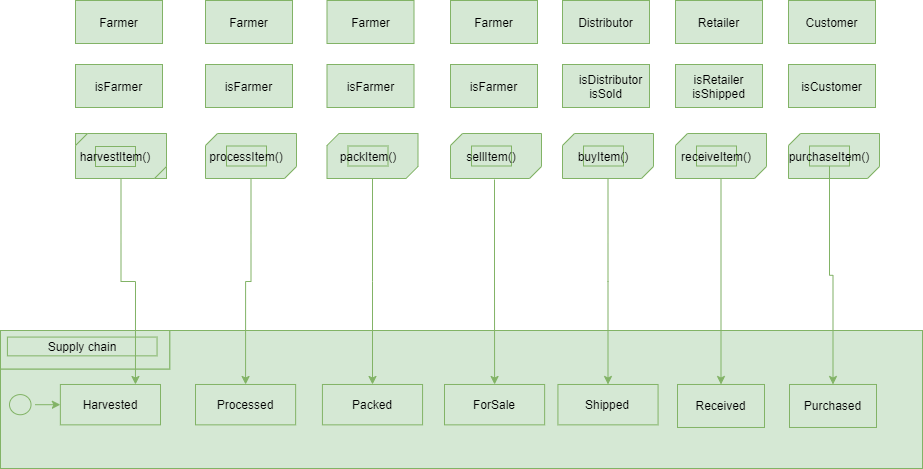

The diagram above was exported from draw.io. Its source (the exported page's mxGraphModel, read from the mxfile embedded in the PNG):
<mxGraphModel dx="768" dy="522" grid="0" gridSize="10" guides="1" tooltips="1" connect="1" arrows="1" fold="1" page="1" pageScale="1" pageWidth="827" pageHeight="1169" math="0" shadow="0">
  <root>
    <mxCell id="WIyWlLk6GJQsqaUBKTNV-0" />
    <mxCell id="WIyWlLk6GJQsqaUBKTNV-1" parent="WIyWlLk6GJQsqaUBKTNV-0" />
    <mxCell id="NIbSEP25-gAl6uN-NVww-56" value="Farmer" style="rounded=0;whiteSpace=wrap;html=1;hachureGap=4;pointerEvents=0;fillColor=#d5e8d4;strokeColor=#82b366;" parent="WIyWlLk6GJQsqaUBKTNV-1" vertex="1">
      <mxGeometry x="98" y="285" width="87" height="43" as="geometry" />
    </mxCell>
    <mxCell id="33l_GxzUODpZ-QWG_I0N-31" value="Farmer" style="rounded=0;whiteSpace=wrap;html=1;hachureGap=4;pointerEvents=0;fillColor=#d5e8d4;strokeColor=#82b366;" parent="WIyWlLk6GJQsqaUBKTNV-1" vertex="1">
      <mxGeometry x="228" y="285" width="87" height="43" as="geometry" />
    </mxCell>
    <mxCell id="33l_GxzUODpZ-QWG_I0N-32" value="isFarmer" style="rounded=0;whiteSpace=wrap;html=1;hachureGap=4;pointerEvents=0;fillColor=#d5e8d4;strokeColor=#82b366;" parent="WIyWlLk6GJQsqaUBKTNV-1" vertex="1">
      <mxGeometry x="98" y="349" width="87" height="43" as="geometry" />
    </mxCell>
    <mxCell id="33l_GxzUODpZ-QWG_I0N-35" value="" style="group;fillColor=#d5e8d4;strokeColor=#82b366;" parent="WIyWlLk6GJQsqaUBKTNV-1" vertex="1" connectable="0">
      <mxGeometry x="98" y="418" width="91" height="45" as="geometry" />
    </mxCell>
    <mxCell id="33l_GxzUODpZ-QWG_I0N-33" value="" style="verticalLabelPosition=bottom;verticalAlign=top;html=1;shape=mxgraph.basic.diag_snip_rect;dx=6;fillColor=#d5e8d4;strokeColor=#82b366;" parent="33l_GxzUODpZ-QWG_I0N-35" vertex="1">
      <mxGeometry width="91" height="45" as="geometry" />
    </mxCell>
    <mxCell id="33l_GxzUODpZ-QWG_I0N-34" value="harvestItem()" style="text;html=1;strokeColor=#82b366;fillColor=#d5e8d4;align=center;verticalAlign=middle;whiteSpace=wrap;rounded=0;" parent="33l_GxzUODpZ-QWG_I0N-35" vertex="1">
      <mxGeometry x="20" y="13" width="40" height="20" as="geometry" />
    </mxCell>
    <mxCell id="33l_GxzUODpZ-QWG_I0N-39" value="" style="group;fillColor=#d5e8d4;strokeColor=#82b366;" parent="WIyWlLk6GJQsqaUBKTNV-1" vertex="1" connectable="0">
      <mxGeometry x="23" y="615" width="922" height="138" as="geometry" />
    </mxCell>
    <mxCell id="33l_GxzUODpZ-QWG_I0N-36" value="" style="shape=umlFrame;whiteSpace=wrap;html=1;fillColor=#d5e8d4;strokeColor=#82b366;" parent="33l_GxzUODpZ-QWG_I0N-39" vertex="1">
      <mxGeometry width="921.9999999999999" height="138" as="geometry" />
    </mxCell>
    <mxCell id="33l_GxzUODpZ-QWG_I0N-42" value="" style="group;fillColor=#d5e8d4;strokeColor=#82b366;" parent="33l_GxzUODpZ-QWG_I0N-39" vertex="1" connectable="0">
      <mxGeometry width="169.20599250936328" height="38.48979591836735" as="geometry" />
    </mxCell>
    <mxCell id="33l_GxzUODpZ-QWG_I0N-37" value="" style="rounded=0;whiteSpace=wrap;html=1;fillColor=#d5e8d4;strokeColor=#82b366;" parent="33l_GxzUODpZ-QWG_I0N-42" vertex="1">
      <mxGeometry width="169.20599250936328" height="38.48979591836735" as="geometry" />
    </mxCell>
    <mxCell id="33l_GxzUODpZ-QWG_I0N-38" value="Supply chain" style="text;html=1;strokeColor=#82b366;fillColor=#d5e8d4;align=center;verticalAlign=middle;whiteSpace=wrap;rounded=0;" parent="33l_GxzUODpZ-QWG_I0N-42" vertex="1">
      <mxGeometry x="6.906367041198502" y="6.571428571428572" width="149.63795255930086" height="18.775510204081634" as="geometry" />
    </mxCell>
    <mxCell id="33l_GxzUODpZ-QWG_I0N-50" style="edgeStyle=orthogonalEdgeStyle;rounded=0;orthogonalLoop=1;jettySize=auto;html=1;entryX=0;entryY=0.5;entryDx=0;entryDy=0;fillColor=#d5e8d4;strokeColor=#82b366;" parent="33l_GxzUODpZ-QWG_I0N-39" source="33l_GxzUODpZ-QWG_I0N-47" target="33l_GxzUODpZ-QWG_I0N-49" edge="1">
      <mxGeometry relative="1" as="geometry" />
    </mxCell>
    <mxCell id="33l_GxzUODpZ-QWG_I0N-47" value="" style="ellipse;html=1;shape=startState;fillColor=#d5e8d4;strokeColor=#82b366;" parent="33l_GxzUODpZ-QWG_I0N-39" vertex="1">
      <mxGeometry x="5" y="60.08" width="29.53" height="28.16" as="geometry" />
    </mxCell>
    <mxCell id="33l_GxzUODpZ-QWG_I0N-49" value="Harvested" style="rounded=0;whiteSpace=wrap;html=1;hachureGap=4;pointerEvents=0;fillColor=#d5e8d4;strokeColor=#82b366;" parent="33l_GxzUODpZ-QWG_I0N-39" vertex="1">
      <mxGeometry x="59.85518102372035" y="53.9795918367347" width="100.14232209737827" height="40.36734693877551" as="geometry" />
    </mxCell>
    <mxCell id="33l_GxzUODpZ-QWG_I0N-63" value="Processed" style="rounded=0;whiteSpace=wrap;html=1;hachureGap=4;pointerEvents=0;fillColor=#d5e8d4;strokeColor=#82b366;" parent="33l_GxzUODpZ-QWG_I0N-39" vertex="1">
      <mxGeometry x="195.0043570536829" y="53.9795918367347" width="100.14232209737827" height="40.36734693877551" as="geometry" />
    </mxCell>
    <mxCell id="33l_GxzUODpZ-QWG_I0N-69" value="Packed" style="rounded=0;whiteSpace=wrap;html=1;hachureGap=4;pointerEvents=0;fillColor=#d5e8d4;strokeColor=#82b366;" parent="33l_GxzUODpZ-QWG_I0N-39" vertex="1">
      <mxGeometry x="321.933595505618" y="53.9795918367347" width="100.14232209737827" height="40.36734693877551" as="geometry" />
    </mxCell>
    <mxCell id="33l_GxzUODpZ-QWG_I0N-75" value="ForSale" style="rounded=0;whiteSpace=wrap;html=1;hachureGap=4;pointerEvents=0;fillColor=#d5e8d4;strokeColor=#82b366;" parent="33l_GxzUODpZ-QWG_I0N-39" vertex="1">
      <mxGeometry x="443.9975280898876" y="53.9795918367347" width="100.14232209737827" height="40.36734693877551" as="geometry" />
    </mxCell>
    <mxCell id="33l_GxzUODpZ-QWG_I0N-81" value="Shipped" style="rounded=0;whiteSpace=wrap;html=1;hachureGap=4;pointerEvents=0;fillColor=#d5e8d4;strokeColor=#82b366;" parent="33l_GxzUODpZ-QWG_I0N-39" vertex="1">
      <mxGeometry x="557.4316853932584" y="53.9795918367347" width="100.14232209737827" height="40.36734693877551" as="geometry" />
    </mxCell>
    <mxCell id="33l_GxzUODpZ-QWG_I0N-93" value="Purchased" style="rounded=0;whiteSpace=wrap;html=1;hachureGap=4;pointerEvents=0;fillColor=#d5e8d4;strokeColor=#82b366;" parent="33l_GxzUODpZ-QWG_I0N-39" vertex="1">
      <mxGeometry x="789" y="53.98000000000005" width="87" height="43" as="geometry" />
    </mxCell>
    <mxCell id="33l_GxzUODpZ-QWG_I0N-94" value="Received" style="rounded=0;whiteSpace=wrap;html=1;hachureGap=4;pointerEvents=0;fillColor=#d5e8d4;strokeColor=#82b366;" parent="33l_GxzUODpZ-QWG_I0N-39" vertex="1">
      <mxGeometry x="677" y="53.980000000000025" width="87" height="43" as="geometry" />
    </mxCell>
    <mxCell id="33l_GxzUODpZ-QWG_I0N-51" style="edgeStyle=orthogonalEdgeStyle;rounded=0;orthogonalLoop=1;jettySize=auto;html=1;entryX=0.75;entryY=0;entryDx=0;entryDy=0;fillColor=#d5e8d4;strokeColor=#82b366;" parent="WIyWlLk6GJQsqaUBKTNV-1" source="33l_GxzUODpZ-QWG_I0N-33" target="33l_GxzUODpZ-QWG_I0N-49" edge="1">
      <mxGeometry relative="1" as="geometry" />
    </mxCell>
    <mxCell id="33l_GxzUODpZ-QWG_I0N-52" value="isFarmer" style="rounded=0;whiteSpace=wrap;html=1;hachureGap=4;pointerEvents=0;fillColor=#d5e8d4;strokeColor=#82b366;" parent="WIyWlLk6GJQsqaUBKTNV-1" vertex="1">
      <mxGeometry x="228" y="349" width="87" height="43" as="geometry" />
    </mxCell>
    <mxCell id="33l_GxzUODpZ-QWG_I0N-64" style="edgeStyle=orthogonalEdgeStyle;rounded=0;orthogonalLoop=1;jettySize=auto;html=1;entryX=0.5;entryY=0;entryDx=0;entryDy=0;fillColor=#d5e8d4;strokeColor=#82b366;" parent="WIyWlLk6GJQsqaUBKTNV-1" source="33l_GxzUODpZ-QWG_I0N-53" target="33l_GxzUODpZ-QWG_I0N-63" edge="1">
      <mxGeometry relative="1" as="geometry">
        <mxPoint x="274" y="605" as="targetPoint" />
      </mxGeometry>
    </mxCell>
    <mxCell id="33l_GxzUODpZ-QWG_I0N-53" value="" style="verticalLabelPosition=bottom;verticalAlign=top;html=1;shape=mxgraph.basic.diag_snip_rect;dx=6;fillColor=#d5e8d4;strokeColor=#82b366;" parent="WIyWlLk6GJQsqaUBKTNV-1" vertex="1">
      <mxGeometry x="228" y="418" width="91" height="45" as="geometry" />
    </mxCell>
    <mxCell id="33l_GxzUODpZ-QWG_I0N-54" value="processItem()" style="text;html=1;strokeColor=#82b366;fillColor=#d5e8d4;align=center;verticalAlign=middle;whiteSpace=wrap;rounded=0;" parent="WIyWlLk6GJQsqaUBKTNV-1" vertex="1">
      <mxGeometry x="249" y="430.5" width="40" height="20" as="geometry" />
    </mxCell>
    <mxCell id="33l_GxzUODpZ-QWG_I0N-65" value="Farmer" style="rounded=0;whiteSpace=wrap;html=1;hachureGap=4;pointerEvents=0;fillColor=#d5e8d4;strokeColor=#82b366;" parent="WIyWlLk6GJQsqaUBKTNV-1" vertex="1">
      <mxGeometry x="349.5" y="285" width="87" height="43" as="geometry" />
    </mxCell>
    <mxCell id="33l_GxzUODpZ-QWG_I0N-66" value="isFarmer" style="rounded=0;whiteSpace=wrap;html=1;hachureGap=4;pointerEvents=0;fillColor=#d5e8d4;strokeColor=#82b366;" parent="WIyWlLk6GJQsqaUBKTNV-1" vertex="1">
      <mxGeometry x="349.5" y="349" width="87" height="43" as="geometry" />
    </mxCell>
    <mxCell id="33l_GxzUODpZ-QWG_I0N-70" style="edgeStyle=orthogonalEdgeStyle;rounded=0;orthogonalLoop=1;jettySize=auto;html=1;fillColor=#d5e8d4;strokeColor=#82b366;" parent="WIyWlLk6GJQsqaUBKTNV-1" source="33l_GxzUODpZ-QWG_I0N-67" target="33l_GxzUODpZ-QWG_I0N-69" edge="1">
      <mxGeometry relative="1" as="geometry" />
    </mxCell>
    <mxCell id="33l_GxzUODpZ-QWG_I0N-67" value="" style="verticalLabelPosition=bottom;verticalAlign=top;html=1;shape=mxgraph.basic.diag_snip_rect;dx=6;fillColor=#d5e8d4;strokeColor=#82b366;" parent="WIyWlLk6GJQsqaUBKTNV-1" vertex="1">
      <mxGeometry x="349.5" y="418" width="91" height="45" as="geometry" />
    </mxCell>
    <mxCell id="33l_GxzUODpZ-QWG_I0N-68" value="packItem()" style="text;html=1;strokeColor=#82b366;fillColor=#d5e8d4;align=center;verticalAlign=middle;whiteSpace=wrap;rounded=0;" parent="WIyWlLk6GJQsqaUBKTNV-1" vertex="1">
      <mxGeometry x="370.5" y="430.5" width="40" height="20" as="geometry" />
    </mxCell>
    <mxCell id="33l_GxzUODpZ-QWG_I0N-71" value="Farmer" style="rounded=0;whiteSpace=wrap;html=1;hachureGap=4;pointerEvents=0;fillColor=#d5e8d4;strokeColor=#82b366;" parent="WIyWlLk6GJQsqaUBKTNV-1" vertex="1">
      <mxGeometry x="473" y="285" width="87" height="43" as="geometry" />
    </mxCell>
    <mxCell id="33l_GxzUODpZ-QWG_I0N-72" value="isFarmer" style="rounded=0;whiteSpace=wrap;html=1;hachureGap=4;pointerEvents=0;fillColor=#d5e8d4;strokeColor=#82b366;" parent="WIyWlLk6GJQsqaUBKTNV-1" vertex="1">
      <mxGeometry x="473" y="349" width="87" height="43" as="geometry" />
    </mxCell>
    <mxCell id="33l_GxzUODpZ-QWG_I0N-73" value="" style="verticalLabelPosition=bottom;verticalAlign=top;html=1;shape=mxgraph.basic.diag_snip_rect;dx=6;fillColor=#d5e8d4;strokeColor=#82b366;" parent="WIyWlLk6GJQsqaUBKTNV-1" vertex="1">
      <mxGeometry x="473" y="418" width="91" height="45" as="geometry" />
    </mxCell>
    <mxCell id="33l_GxzUODpZ-QWG_I0N-76" style="edgeStyle=orthogonalEdgeStyle;rounded=0;orthogonalLoop=1;jettySize=auto;html=1;fillColor=#d5e8d4;strokeColor=#82b366;" parent="WIyWlLk6GJQsqaUBKTNV-1" target="33l_GxzUODpZ-QWG_I0N-75" edge="1">
      <mxGeometry relative="1" as="geometry">
        <mxPoint x="517" y="464" as="sourcePoint" />
      </mxGeometry>
    </mxCell>
    <mxCell id="33l_GxzUODpZ-QWG_I0N-74" value="sellItem()" style="text;html=1;strokeColor=#82b366;fillColor=#d5e8d4;align=center;verticalAlign=middle;whiteSpace=wrap;rounded=0;" parent="WIyWlLk6GJQsqaUBKTNV-1" vertex="1">
      <mxGeometry x="494" y="430.5" width="40" height="20" as="geometry" />
    </mxCell>
    <mxCell id="33l_GxzUODpZ-QWG_I0N-77" value="Distributor" style="rounded=0;whiteSpace=wrap;html=1;hachureGap=4;pointerEvents=0;fillColor=#d5e8d4;strokeColor=#82b366;" parent="WIyWlLk6GJQsqaUBKTNV-1" vertex="1">
      <mxGeometry x="585" y="285" width="87" height="43" as="geometry" />
    </mxCell>
    <mxCell id="33l_GxzUODpZ-QWG_I0N-78" value="&amp;nbsp; &amp;nbsp; isDistributor&amp;nbsp;&lt;br&gt;isSold" style="rounded=0;whiteSpace=wrap;html=1;hachureGap=4;pointerEvents=0;fillColor=#d5e8d4;strokeColor=#82b366;" parent="WIyWlLk6GJQsqaUBKTNV-1" vertex="1">
      <mxGeometry x="585" y="349" width="87" height="43" as="geometry" />
    </mxCell>
    <mxCell id="33l_GxzUODpZ-QWG_I0N-82" style="edgeStyle=orthogonalEdgeStyle;rounded=0;orthogonalLoop=1;jettySize=auto;html=1;fillColor=#d5e8d4;strokeColor=#82b366;" parent="WIyWlLk6GJQsqaUBKTNV-1" source="33l_GxzUODpZ-QWG_I0N-79" target="33l_GxzUODpZ-QWG_I0N-81" edge="1">
      <mxGeometry relative="1" as="geometry" />
    </mxCell>
    <mxCell id="33l_GxzUODpZ-QWG_I0N-79" value="" style="verticalLabelPosition=bottom;verticalAlign=top;html=1;shape=mxgraph.basic.diag_snip_rect;dx=6;fillColor=#d5e8d4;strokeColor=#82b366;" parent="WIyWlLk6GJQsqaUBKTNV-1" vertex="1">
      <mxGeometry x="585" y="418" width="91" height="45" as="geometry" />
    </mxCell>
    <mxCell id="33l_GxzUODpZ-QWG_I0N-80" value="buyItem()" style="text;html=1;strokeColor=#82b366;fillColor=#d5e8d4;align=center;verticalAlign=middle;whiteSpace=wrap;rounded=0;" parent="WIyWlLk6GJQsqaUBKTNV-1" vertex="1">
      <mxGeometry x="606" y="430.5" width="40" height="20" as="geometry" />
    </mxCell>
    <mxCell id="33l_GxzUODpZ-QWG_I0N-83" value="Retailer" style="rounded=0;whiteSpace=wrap;html=1;hachureGap=4;pointerEvents=0;fillColor=#d5e8d4;strokeColor=#82b366;" parent="WIyWlLk6GJQsqaUBKTNV-1" vertex="1">
      <mxGeometry x="698" y="285" width="87" height="43" as="geometry" />
    </mxCell>
    <mxCell id="33l_GxzUODpZ-QWG_I0N-84" value="isRetailer&lt;br&gt;isShipped" style="rounded=0;whiteSpace=wrap;html=1;hachureGap=4;pointerEvents=0;fillColor=#d5e8d4;strokeColor=#82b366;" parent="WIyWlLk6GJQsqaUBKTNV-1" vertex="1">
      <mxGeometry x="698" y="349" width="87" height="43" as="geometry" />
    </mxCell>
    <mxCell id="33l_GxzUODpZ-QWG_I0N-95" style="edgeStyle=orthogonalEdgeStyle;rounded=0;orthogonalLoop=1;jettySize=auto;html=1;entryX=0.5;entryY=0;entryDx=0;entryDy=0;fillColor=#d5e8d4;strokeColor=#82b366;" parent="WIyWlLk6GJQsqaUBKTNV-1" source="33l_GxzUODpZ-QWG_I0N-85" target="33l_GxzUODpZ-QWG_I0N-94" edge="1">
      <mxGeometry relative="1" as="geometry" />
    </mxCell>
    <mxCell id="33l_GxzUODpZ-QWG_I0N-85" value="" style="verticalLabelPosition=bottom;verticalAlign=top;html=1;shape=mxgraph.basic.diag_snip_rect;dx=6;fillColor=#d5e8d4;strokeColor=#82b366;" parent="WIyWlLk6GJQsqaUBKTNV-1" vertex="1">
      <mxGeometry x="698" y="418" width="91" height="45" as="geometry" />
    </mxCell>
    <mxCell id="33l_GxzUODpZ-QWG_I0N-86" value="receiveItem()" style="text;html=1;strokeColor=#82b366;fillColor=#d5e8d4;align=center;verticalAlign=middle;whiteSpace=wrap;rounded=0;" parent="WIyWlLk6GJQsqaUBKTNV-1" vertex="1">
      <mxGeometry x="719" y="430.5" width="40" height="20" as="geometry" />
    </mxCell>
    <mxCell id="33l_GxzUODpZ-QWG_I0N-89" value="Customer" style="rounded=0;whiteSpace=wrap;html=1;hachureGap=4;pointerEvents=0;fillColor=#d5e8d4;strokeColor=#82b366;" parent="WIyWlLk6GJQsqaUBKTNV-1" vertex="1">
      <mxGeometry x="811" y="285" width="87" height="43" as="geometry" />
    </mxCell>
    <mxCell id="33l_GxzUODpZ-QWG_I0N-90" value="isCustomer" style="rounded=0;whiteSpace=wrap;html=1;hachureGap=4;pointerEvents=0;fillColor=#d5e8d4;strokeColor=#82b366;" parent="WIyWlLk6GJQsqaUBKTNV-1" vertex="1">
      <mxGeometry x="811" y="349" width="87" height="43" as="geometry" />
    </mxCell>
    <mxCell id="33l_GxzUODpZ-QWG_I0N-91" value="" style="verticalLabelPosition=bottom;verticalAlign=top;html=1;shape=mxgraph.basic.diag_snip_rect;dx=6;fillColor=#d5e8d4;strokeColor=#82b366;" parent="WIyWlLk6GJQsqaUBKTNV-1" vertex="1">
      <mxGeometry x="811" y="418" width="91" height="45" as="geometry" />
    </mxCell>
    <mxCell id="33l_GxzUODpZ-QWG_I0N-96" style="edgeStyle=orthogonalEdgeStyle;rounded=0;orthogonalLoop=1;jettySize=auto;html=1;entryX=0.5;entryY=0;entryDx=0;entryDy=0;fillColor=#d5e8d4;strokeColor=#82b366;" parent="WIyWlLk6GJQsqaUBKTNV-1" source="33l_GxzUODpZ-QWG_I0N-92" target="33l_GxzUODpZ-QWG_I0N-93" edge="1">
      <mxGeometry relative="1" as="geometry" />
    </mxCell>
    <mxCell id="33l_GxzUODpZ-QWG_I0N-92" value="purchaseItem()" style="text;html=1;strokeColor=#82b366;fillColor=#d5e8d4;align=center;verticalAlign=middle;whiteSpace=wrap;rounded=0;" parent="WIyWlLk6GJQsqaUBKTNV-1" vertex="1">
      <mxGeometry x="832" y="430.5" width="40" height="20" as="geometry" />
    </mxCell>
  </root>
</mxGraphModel>